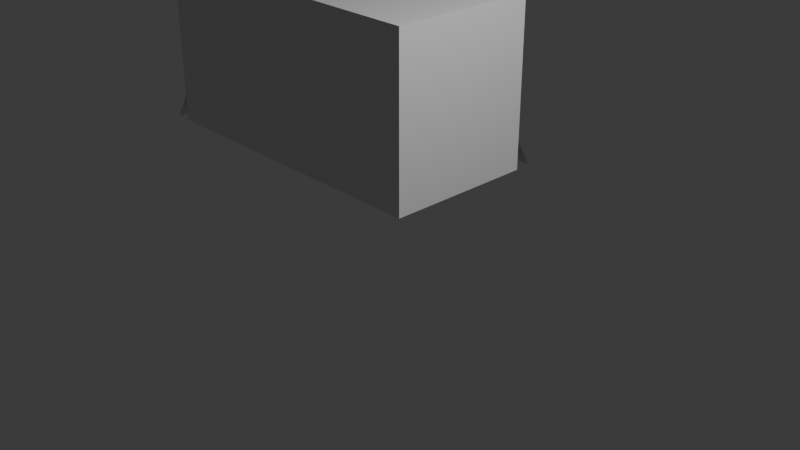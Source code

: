 # Source: 3dtiles-autogen-inners.blend  (saved by Blender 4.3.34; exported with 4.5.12 LTS)
import bpy
from mathutils import Matrix  # noqa: F401  (used for matrix-valued properties, if any)

bpy.ops.wm.read_factory_settings(use_empty=True)
scene = bpy.context.scene
scene.name = 'Scene'

# ---- collections
col_collection = bpy.data.collections.new('Collection'); scene.collection.children.link(col_collection)
col_slopetiles = bpy.data.collections.new('SlopeTiles'); scene.collection.children.link(col_slopetiles)
col_clifftiles = bpy.data.collections.new('CliffTiles'); scene.collection.children.link(col_clifftiles)

# ---- materials (node trees are filled in below, after node groups)
mat_material_002 = bpy.data.materials.new('Material.002')
mat_material_002.alpha_threshold = 0.0
mat_material_002.roughness = 0.5
mat_material_002.line_color = (0.0, 0.0, 0.0, 1.0)
mat_material_003 = bpy.data.materials.new('Material.003')
mat_material_003.alpha_threshold = 0.0
mat_material_003.roughness = 0.5
mat_material_003.line_color = (0.0, 0.0, 0.0, 1.0)
mat_material_005 = bpy.data.materials.new('Material.005')
mat_material_005.alpha_threshold = 0.0
mat_material_005.roughness = 0.5
mat_material_005.line_color = (0.0, 0.0, 0.0, 1.0)
mat_material_001 = bpy.data.materials.new('Material.001')
mat_material_001.alpha_threshold = 0.0
mat_material_001.roughness = 0.5
mat_material_001.line_color = (0.0, 0.0, 0.0, 1.0)
mat_material_004 = bpy.data.materials.new('Material.004')
mat_material_004.alpha_threshold = 0.0
mat_material_004.roughness = 0.5
mat_material_004.line_color = (0.0, 0.0, 0.0, 1.0)

# ---- material node trees
mat_material_002.use_nodes = True; mat_material_002.node_tree.nodes.clear()
_N = mat_material_002.node_tree.nodes; _L = mat_material_002.node_tree.links
n0 = _N.new('ShaderNodeOutputMaterial'); n0.name = 'Material Output'; n0.location = (300, 300)
n1 = _N.new('ShaderNodeBsdfPrincipled'); n1.name = 'Principled BSDF'; n1.location = (10, 300)
n1.inputs[3].default_value = 1.45
_L.new(n1.outputs[0], n0.inputs[0])
n0.is_active_output = True
mat_material_003.use_nodes = True; mat_material_003.node_tree.nodes.clear()
_N = mat_material_003.node_tree.nodes; _L = mat_material_003.node_tree.links
n0 = _N.new('ShaderNodeOutputMaterial'); n0.name = 'Material Output'; n0.location = (300, 300)
n1 = _N.new('ShaderNodeBsdfPrincipled'); n1.name = 'Principled BSDF'; n1.location = (10, 300)
n1.inputs[3].default_value = 1.45
_L.new(n1.outputs[0], n0.inputs[0])
n0.is_active_output = True
mat_material_005.use_nodes = True; mat_material_005.node_tree.nodes.clear()
_N = mat_material_005.node_tree.nodes; _L = mat_material_005.node_tree.links
n0 = _N.new('ShaderNodeOutputMaterial'); n0.name = 'Material Output'; n0.location = (300, 300)
n1 = _N.new('ShaderNodeBsdfPrincipled'); n1.name = 'Principled BSDF'; n1.location = (10, 300)
n1.inputs[3].default_value = 1.45
_L.new(n1.outputs[0], n0.inputs[0])
n0.is_active_output = True
mat_material_001.use_nodes = True; mat_material_001.node_tree.nodes.clear()
_N = mat_material_001.node_tree.nodes; _L = mat_material_001.node_tree.links
n0 = _N.new('ShaderNodeOutputMaterial'); n0.name = 'Material Output'; n0.location = (300, 300)
n1 = _N.new('ShaderNodeBsdfPrincipled'); n1.name = 'Principled BSDF'; n1.location = (10, 300)
n1.inputs[3].default_value = 1.45
_L.new(n1.outputs[0], n0.inputs[0])
n0.is_active_output = True
mat_material_004.use_nodes = True; mat_material_004.node_tree.nodes.clear()
_N = mat_material_004.node_tree.nodes; _L = mat_material_004.node_tree.links
n0 = _N.new('ShaderNodeOutputMaterial'); n0.name = 'Material Output'; n0.location = (300, 300)
n1 = _N.new('ShaderNodeBsdfPrincipled'); n1.name = 'Principled BSDF'; n1.location = (10, 300)
n1.inputs[3].default_value = 1.45
_L.new(n1.outputs[0], n0.inputs[0])
n0.is_active_output = True

# ---- world
world_world = bpy.data.worlds.new('World'); scene.world = world_world
world_world.use_nodes = True; world_world.node_tree.nodes.clear()
_N = world_world.node_tree.nodes; _L = world_world.node_tree.links
n0 = _N.new('ShaderNodeOutputWorld'); n0.name = 'World Output'; n0.location = (300, 300)
n1 = _N.new('ShaderNodeBackground'); n1.name = 'Background'; n1.location = (10, 300)
n1.inputs[0].default_value = (0.05088, 0.05088, 0.05088, 1.0)
_L.new(n1.outputs[0], n0.inputs[0])
n0.is_active_output = True
world_world.color = (0.05088, 0.05088, 0.05088)
world_world.sun_shadow_jitter_overblur = 0.0

# ---- cameras
cam_camera = bpy.data.cameras.new('Camera')
cam_camera.clip_end = 100.0
cam_camera.ortho_scale = 7.314

# ---- lights
light_light = bpy.data.lights.new('Light', 'POINT')
light_light.energy = 1000.0
light_light.shadow_soft_size = 0.1

# ---- meshes
me_cube_002 = bpy.data.meshes.new('Cube.002')
me_cube_002.from_pydata([(1.4, 2.0, 1.0), (2.0, 2.0, 0.0), (1.4, 0.0, 1.0), (2.0, 0.0, 0.0), (0.0, 2.0, 2.0), (0.0, 0.0, 2.0)], [], [(0, 5, 2), (1, 0, 2, 3), (0, 4, 5)])
_uv = me_cube_002.uv_layers.new(name='UVMap')
_uv.uv.foreach_set('vector', [0.625, 0.5, 0.875, 0.75, 0.625, 0.75, 0.375, 0.5, 0.625, 0.5, 0.625, 0.75, 0.375, 0.75, 0.625, 0.5, 0.875, 0.5, 0.875, 0.75])
me_cube_002.materials.append(mat_material_002)
me_cube_002.use_mirror_vertex_groups = False
me_cube_002.update()
me_cube_003 = bpy.data.meshes.new('Cube.003')
me_cube_003.from_pydata([(1.0, 1.0, 1.4), (2.0, 2.0, 0.0), (1.4, 0.0, 1.0), (2.0, 0.0, 0.0), (0.0, 1.4, 1.0), (0.0, 2.0, 0.0), (0.0, 0.0, 2.0)], [], [(0, 6, 2), (1, 0, 2, 3), (5, 4, 0, 1), (0, 4, 6)])
_uv = me_cube_003.uv_layers.new(name='UVMap')
_uv.uv.foreach_set('vector', [0.625, 0.5, 0.875, 0.75, 0.625, 0.75, 0.375, 0.5, 0.625, 0.5, 0.625, 0.75, 0.375, 0.75, 0.375, 0.25, 0.625, 0.25, 0.625, 0.5, 0.375, 0.5, 0.625, 0.5, 0.875, 0.5, 0.875, 0.75])
me_cube_003.materials.append(mat_material_003)
me_cube_003.use_mirror_vertex_groups = False
me_cube_003.update()
me_cube_005 = bpy.data.meshes.new('Cube.005')
me_cube_005.from_pydata([(2.0, 2.0, 0.0), (2.0, 1.4, 1.0), (1.4, 2.0, 1.0), (-1.192e-07, 2.0, 2.0), (2.0, 1.192e-07, 2.0), (1.595, 1.476, 1.042), (0.8301, 0.7417, 1.982), (0.0, 5.96e-08, 1.982)], [], [(1, 0, 5), (1, 5, 6, 4), (6, 5, 2, 3), (5, 0, 2), (7, 3, 6), (4, 7, 6)])
_uv = me_cube_005.uv_layers.new(name='UVMap')
_uv.uv.foreach_set('vector', [0.0, 0.0, 0.0, 0.0, 0.0, 0.0, 0.0, 0.0, 0.0, 0.0, 0.0, 0.0, 0.0, 0.0, 0.0, 0.0, 0.0, 0.0, 0.0, 0.0, 0.0, 0.0, 0.0, 0.0, 0.0, 0.0, 0.0, 0.0, 0.0, 0.0, 0.0, 0.0, 0.0, 0.0, 0.0, 0.0, 0.0, 0.0, 0.0, 0.0])
me_cube_005.materials.append(mat_material_005)
me_cube_005.use_mirror_vertex_groups = False
me_cube_005.update()
me_cube_001 = bpy.data.meshes.new('Cube.001')
me_cube_001.from_pydata([(1.8, 1.8, 2.0), (1.8, 1.8, 0.0), (1.8, 1.494e-07, 2.0), (1.8, 2.233e-07, 0.0), (-3.02e-08, 1.8, 2.0), (-1.359e-07, 1.8, 0.0), (0.0, 0.0, 2.0), (0.0, 0.0, 0.0)], [], [(0, 6, 2), (3, 2, 6, 7), (7, 6, 4, 5), (5, 1, 3, 7), (1, 0, 2, 3), (5, 4, 0, 1), (0, 4, 6)])
_uv = me_cube_001.uv_layers.new(name='UVMap')
_uv.uv.foreach_set('vector', [0.625, 0.5, 0.875, 0.75, 0.625, 0.75, 0.375, 0.75, 0.625, 0.75, 0.625, 1.0, 0.375, 1.0, 0.375, 0.0, 0.625, 0.0, 0.625, 0.25, 0.375, 0.25, 0.125, 0.5, 0.375, 0.5, 0.375, 0.75, 0.125, 0.75, 0.375, 0.5, 0.625, 0.5, 0.625, 0.75, 0.375, 0.75, 0.375, 0.25, 0.625, 0.25, 0.625, 0.5, 0.375, 0.5, 0.625, 0.5, 0.875, 0.5, 0.875, 0.75])
me_cube_001.materials.append(mat_material_001)
me_cube_001.use_mirror_vertex_groups = False
me_cube_001.update()
me_cube_004 = bpy.data.meshes.new('Cube.004')
me_cube_004.from_pydata([(1.8, 2.0, 2.0), (1.8, 2.0, 0.0), (1.8, 3.02e-08, 2.0), (1.8, -1.51e-08, 0.0), (0.0, 2.0, 2.0), (0.0, 2.0, 0.0), (0.0, 0.0, 2.0), (0.0, 0.0, 0.0)], [], [(0, 6, 2), (3, 2, 6, 7), (7, 6, 4, 5), (5, 1, 3, 7), (1, 0, 2, 3), (5, 4, 0, 1), (0, 4, 6)])
_uv = me_cube_004.uv_layers.new(name='UVMap')
_uv.uv.foreach_set('vector', [0.625, 0.5, 0.875, 0.75, 0.625, 0.75, 0.375, 0.75, 0.625, 0.75, 0.625, 1.0, 0.375, 1.0, 0.375, 0.0, 0.625, 0.0, 0.625, 0.25, 0.375, 0.25, 0.125, 0.5, 0.375, 0.5, 0.375, 0.75, 0.125, 0.75, 0.375, 0.5, 0.625, 0.5, 0.625, 0.75, 0.375, 0.75, 0.375, 0.25, 0.625, 0.25, 0.625, 0.5, 0.375, 0.5, 0.625, 0.5, 0.875, 0.5, 0.875, 0.75])
me_cube_004.materials.append(mat_material_004)
me_cube_004.use_mirror_vertex_groups = False
me_cube_004.update()

# ---- objects
ob_light = bpy.data.objects.new('Light', light_light)
ob_camera = bpy.data.objects.new('Camera', cam_camera)
ob_t = bpy.data.objects.new('T', me_cube_002)
ob_tl = bpy.data.objects.new('TL', me_cube_003)
ob_bri = bpy.data.objects.new('BRI', me_cube_005)
ob_cube_001 = bpy.data.objects.new('Cube.001', me_cube_001)
ob_cube_004 = bpy.data.objects.new('Cube.004', me_cube_004)

# ---- transforms, parenting, visibility, modifiers, constraints
ob_light.location = (4.076, 1.005, 5.904)
ob_light.rotation_euler = (0.6503, 0.05522, 1.866)
ob_light.lock_rotations_4d = False
ob_light.empty_display_type = 'ARROWS'
ob_light.color = (0.0, 0.0, 0.0, 0.0)
ob_light.lineart.crease_threshold = 0.0
ob_camera.location = (7.359, -6.926, 4.958)
ob_camera.rotation_euler = (1.109, 0.0, 0.8149)
ob_camera.lock_rotations_4d = False
ob_camera.empty_display_type = 'ARROWS'
ob_camera.color = (0.0, 0.0, 0.0, 0.0)
ob_camera.display_type = 'WIRE'
ob_camera.lineart.crease_threshold = 0.0
ob_t.location = (0.0, 0.0, 0.0)
ob_t.rotation_euler = (0.0, -0.0, 1.571)
ob_t.lock_rotations_4d = False
ob_t.empty_display_type = 'ARROWS'
ob_t.lineart.crease_threshold = 0.0
ob_tl.location = (-2.0, 0.0, 0.0)
ob_tl.rotation_euler = (0.0, -0.0, 1.571)
ob_tl.lock_rotations_4d = False
ob_tl.empty_display_type = 'ARROWS'
ob_tl.lineart.crease_threshold = 0.0
ob_bri.location = (-4.0, 0.0, 0.0)
ob_bri.rotation_euler = (0.0, -0.0, 1.571)
ob_bri.lock_rotations_4d = False
ob_bri.empty_display_type = 'ARROWS'
ob_bri.lineart.crease_threshold = 0.0
ob_cube_001.location = (-2.0, 0.0, 0.0)
ob_cube_001.rotation_euler = (0.0, -0.0, 1.571)
ob_cube_001.lock_rotations_4d = False
ob_cube_001.empty_display_type = 'ARROWS'
ob_cube_001.lineart.crease_threshold = 0.0
ob_cube_004.location = (0.0, 0.0, 0.0)
ob_cube_004.rotation_euler = (0.0, -0.0, 1.571)
ob_cube_004.lock_rotations_4d = False
ob_cube_004.empty_display_type = 'ARROWS'
ob_cube_004.lineart.crease_threshold = 0.0

# ---- collection membership
col_collection.objects.link(ob_light)
col_collection.objects.link(ob_camera)
col_slopetiles.objects.link(ob_t)
col_slopetiles.objects.link(ob_tl)
col_slopetiles.objects.link(ob_bri)
col_clifftiles.objects.link(ob_cube_001)
col_clifftiles.objects.link(ob_cube_004)

# ---- scene / render settings (as saved in the file)
scene.camera = ob_camera
scene.frame_start = 1; scene.frame_end = 250; scene.frame_set(126)
scene.render.engine = 'BLENDER_EEVEE_NEXT'
bpy.context.view_layer.update()

